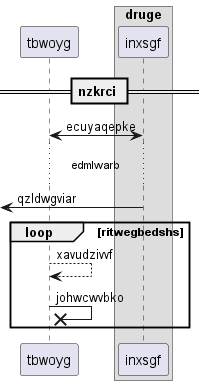

The diagram above was rendered by PlantUML. Its source (embedded in the PNG):
@startuml
participant tbwoyg as 0
box "druge"
participant inxsgf as 1
end box
== nzkrci ==
1 <-> 0: ecuyaqepke
...edmlwarb...
 [<- 1: qzldwgviar
loop ritwegbedshs
0 --> 0: xavudzivvf
0 ->x 0: johwcwvbko
end
@enduml